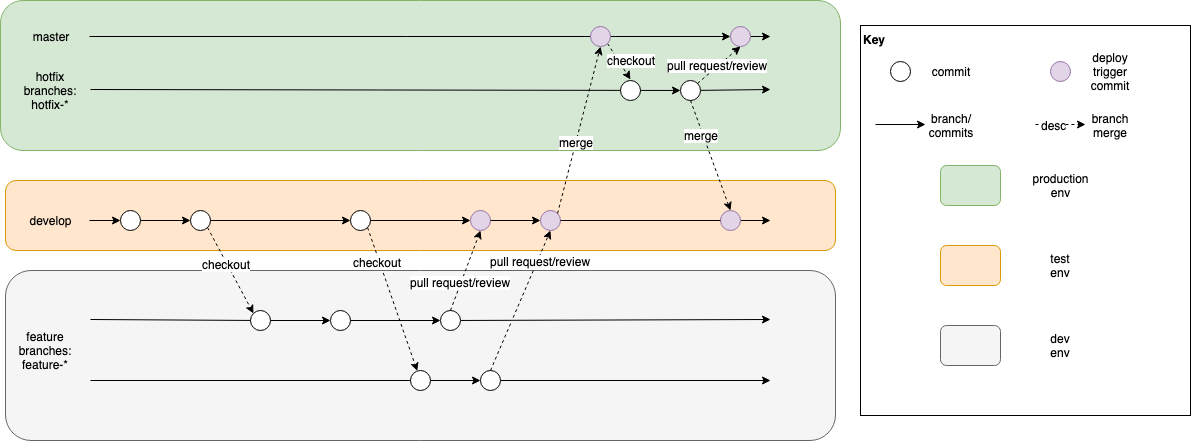

The diagram above was exported from draw.io. Its source (the exported page's mxGraphModel, read from the mxfile embedded in the PNG):
<mxGraphModel dx="1426" dy="832" grid="1" gridSize="10" guides="1" tooltips="1" connect="1" arrows="1" fold="1" page="1" pageScale="1" pageWidth="3300" pageHeight="4681" math="0" shadow="0">
  <root>
    <mxCell id="0" />
    <mxCell id="1" parent="0" />
    <mxCell id="YkqJvgVY6JuSjRWoeS2J-61" value="" style="rounded=1;whiteSpace=wrap;html=1;fillColor=#ffe6cc;strokeColor=#d79b00;" parent="1" vertex="1">
      <mxGeometry x="75" y="240" width="830" height="70" as="geometry" />
    </mxCell>
    <mxCell id="YkqJvgVY6JuSjRWoeS2J-60" value="" style="rounded=1;whiteSpace=wrap;html=1;fillColor=#d5e8d4;strokeColor=#82b366;" parent="1" vertex="1">
      <mxGeometry x="70" y="60" width="840" height="150" as="geometry" />
    </mxCell>
    <mxCell id="YkqJvgVY6JuSjRWoeS2J-36" value="" style="rounded=1;whiteSpace=wrap;html=1;fillColor=#f5f5f5;strokeColor=#666666;fontColor=#333333;" parent="1" vertex="1">
      <mxGeometry x="75" y="330" width="830" height="170" as="geometry" />
    </mxCell>
    <mxCell id="YkqJvgVY6JuSjRWoeS2J-3" value="master" style="text;html=1;strokeColor=none;fillColor=none;align=center;verticalAlign=middle;whiteSpace=wrap;rounded=0;" parent="1" vertex="1">
      <mxGeometry x="100" y="86" width="40" height="20" as="geometry" />
    </mxCell>
    <mxCell id="YkqJvgVY6JuSjRWoeS2J-4" value="" style="endArrow=classic;html=1;" parent="1" source="YkqJvgVY6JuSjRWoeS2J-48" edge="1">
      <mxGeometry width="50" height="50" relative="1" as="geometry">
        <mxPoint x="159" y="280" as="sourcePoint" />
        <mxPoint x="840" y="280" as="targetPoint" />
      </mxGeometry>
    </mxCell>
    <mxCell id="YkqJvgVY6JuSjRWoeS2J-5" value="develop" style="text;html=1;strokeColor=none;fillColor=none;align=center;verticalAlign=middle;whiteSpace=wrap;rounded=0;" parent="1" vertex="1">
      <mxGeometry x="100" y="270" width="40" height="20" as="geometry" />
    </mxCell>
    <mxCell id="YkqJvgVY6JuSjRWoeS2J-6" value="" style="ellipse;whiteSpace=wrap;html=1;aspect=fixed;" parent="1" vertex="1">
      <mxGeometry x="190" y="270" width="20" height="20" as="geometry" />
    </mxCell>
    <mxCell id="YkqJvgVY6JuSjRWoeS2J-7" value="" style="endArrow=classic;html=1;" parent="1" target="YkqJvgVY6JuSjRWoeS2J-6" edge="1">
      <mxGeometry width="50" height="50" relative="1" as="geometry">
        <mxPoint x="159" y="280" as="sourcePoint" />
        <mxPoint x="769" y="280" as="targetPoint" />
      </mxGeometry>
    </mxCell>
    <mxCell id="YkqJvgVY6JuSjRWoeS2J-8" value="" style="ellipse;whiteSpace=wrap;html=1;aspect=fixed;" parent="1" vertex="1">
      <mxGeometry x="260" y="270" width="20" height="20" as="geometry" />
    </mxCell>
    <mxCell id="YkqJvgVY6JuSjRWoeS2J-9" value="" style="endArrow=classic;html=1;" parent="1" source="YkqJvgVY6JuSjRWoeS2J-6" target="YkqJvgVY6JuSjRWoeS2J-8" edge="1">
      <mxGeometry width="50" height="50" relative="1" as="geometry">
        <mxPoint x="210" y="280" as="sourcePoint" />
        <mxPoint x="769" y="280" as="targetPoint" />
      </mxGeometry>
    </mxCell>
    <mxCell id="YkqJvgVY6JuSjRWoeS2J-10" value="feature branches:&lt;br&gt;feature-*&lt;br&gt;" style="text;html=1;strokeColor=none;fillColor=none;align=center;verticalAlign=middle;whiteSpace=wrap;rounded=0;" parent="1" vertex="1">
      <mxGeometry x="90" y="400" width="50" height="20" as="geometry" />
    </mxCell>
    <mxCell id="YkqJvgVY6JuSjRWoeS2J-11" value="" style="endArrow=classic;html=1;" parent="1" source="YkqJvgVY6JuSjRWoeS2J-25" edge="1">
      <mxGeometry width="50" height="50" relative="1" as="geometry">
        <mxPoint x="160" y="379" as="sourcePoint" />
        <mxPoint x="840" y="379" as="targetPoint" />
      </mxGeometry>
    </mxCell>
    <mxCell id="YkqJvgVY6JuSjRWoeS2J-12" value="" style="ellipse;whiteSpace=wrap;html=1;aspect=fixed;" parent="1" vertex="1">
      <mxGeometry x="320" y="370" width="20" height="20" as="geometry" />
    </mxCell>
    <mxCell id="YkqJvgVY6JuSjRWoeS2J-13" value="" style="endArrow=none;html=1;endFill=0;" parent="1" target="YkqJvgVY6JuSjRWoeS2J-12" edge="1">
      <mxGeometry width="50" height="50" relative="1" as="geometry">
        <mxPoint x="160" y="379" as="sourcePoint" />
        <mxPoint x="770" y="379" as="targetPoint" />
      </mxGeometry>
    </mxCell>
    <mxCell id="YkqJvgVY6JuSjRWoeS2J-14" value="" style="endArrow=classic;html=1;exitX=1;exitY=1;exitDx=0;exitDy=0;entryX=0;entryY=0;entryDx=0;entryDy=0;dashed=1;" parent="1" source="YkqJvgVY6JuSjRWoeS2J-8" target="YkqJvgVY6JuSjRWoeS2J-12" edge="1">
      <mxGeometry width="50" height="50" relative="1" as="geometry">
        <mxPoint x="350" y="510" as="sourcePoint" />
        <mxPoint x="400" y="460" as="targetPoint" />
      </mxGeometry>
    </mxCell>
    <mxCell id="YkqJvgVY6JuSjRWoeS2J-37" value="checkout" style="text;html=1;resizable=0;points=[];align=center;verticalAlign=middle;labelBackgroundColor=#ffffff;" parent="YkqJvgVY6JuSjRWoeS2J-14" vertex="1" connectable="0">
      <mxGeometry x="-0.1472" y="-1" relative="1" as="geometry">
        <mxPoint y="-1" as="offset" />
      </mxGeometry>
    </mxCell>
    <mxCell id="YkqJvgVY6JuSjRWoeS2J-15" value="" style="ellipse;whiteSpace=wrap;html=1;aspect=fixed;" parent="1" vertex="1">
      <mxGeometry x="400" y="370" width="20" height="20" as="geometry" />
    </mxCell>
    <mxCell id="YkqJvgVY6JuSjRWoeS2J-16" value="" style="endArrow=classic;html=1;" parent="1" source="YkqJvgVY6JuSjRWoeS2J-12" target="YkqJvgVY6JuSjRWoeS2J-15" edge="1">
      <mxGeometry width="50" height="50" relative="1" as="geometry">
        <mxPoint x="339.9999741736615" y="379.97727278596903" as="sourcePoint" />
        <mxPoint x="770" y="379" as="targetPoint" />
      </mxGeometry>
    </mxCell>
    <mxCell id="YkqJvgVY6JuSjRWoeS2J-17" value="" style="endArrow=classic;html=1;" parent="1" source="YkqJvgVY6JuSjRWoeS2J-23" edge="1">
      <mxGeometry width="50" height="50" relative="1" as="geometry">
        <mxPoint x="160" y="440" as="sourcePoint" />
        <mxPoint x="840" y="440" as="targetPoint" />
      </mxGeometry>
    </mxCell>
    <mxCell id="YkqJvgVY6JuSjRWoeS2J-18" value="" style="ellipse;whiteSpace=wrap;html=1;aspect=fixed;" parent="1" vertex="1">
      <mxGeometry x="420" y="270" width="20" height="20" as="geometry" />
    </mxCell>
    <mxCell id="YkqJvgVY6JuSjRWoeS2J-19" value="" style="endArrow=classic;html=1;" parent="1" source="YkqJvgVY6JuSjRWoeS2J-8" target="YkqJvgVY6JuSjRWoeS2J-18" edge="1">
      <mxGeometry width="50" height="50" relative="1" as="geometry">
        <mxPoint x="280" y="280" as="sourcePoint" />
        <mxPoint x="769" y="280" as="targetPoint" />
      </mxGeometry>
    </mxCell>
    <mxCell id="YkqJvgVY6JuSjRWoeS2J-20" value="" style="ellipse;whiteSpace=wrap;html=1;aspect=fixed;" parent="1" vertex="1">
      <mxGeometry x="480" y="430" width="20" height="20" as="geometry" />
    </mxCell>
    <mxCell id="YkqJvgVY6JuSjRWoeS2J-21" value="" style="endArrow=none;html=1;endFill=0;" parent="1" target="YkqJvgVY6JuSjRWoeS2J-20" edge="1">
      <mxGeometry width="50" height="50" relative="1" as="geometry">
        <mxPoint x="160" y="440" as="sourcePoint" />
        <mxPoint x="770" y="440" as="targetPoint" />
      </mxGeometry>
    </mxCell>
    <mxCell id="YkqJvgVY6JuSjRWoeS2J-22" value="" style="endArrow=classic;html=1;exitX=1;exitY=1;exitDx=0;exitDy=0;jumpStyle=arc;jumpSize=8;dashed=1;" parent="1" source="YkqJvgVY6JuSjRWoeS2J-18" target="YkqJvgVY6JuSjRWoeS2J-20" edge="1">
      <mxGeometry width="50" height="50" relative="1" as="geometry">
        <mxPoint x="370" y="530" as="sourcePoint" />
        <mxPoint x="420" y="480" as="targetPoint" />
      </mxGeometry>
    </mxCell>
    <mxCell id="YkqJvgVY6JuSjRWoeS2J-38" value="checkout" style="text;html=1;resizable=0;points=[];align=center;verticalAlign=middle;labelBackgroundColor=#ffffff;" parent="YkqJvgVY6JuSjRWoeS2J-22" vertex="1" connectable="0">
      <mxGeometry x="-0.5215" y="-2" relative="1" as="geometry">
        <mxPoint as="offset" />
      </mxGeometry>
    </mxCell>
    <mxCell id="YkqJvgVY6JuSjRWoeS2J-23" value="" style="ellipse;whiteSpace=wrap;html=1;aspect=fixed;" parent="1" vertex="1">
      <mxGeometry x="550" y="430" width="20" height="20" as="geometry" />
    </mxCell>
    <mxCell id="YkqJvgVY6JuSjRWoeS2J-24" value="" style="endArrow=classic;html=1;" parent="1" source="YkqJvgVY6JuSjRWoeS2J-20" target="YkqJvgVY6JuSjRWoeS2J-23" edge="1">
      <mxGeometry width="50" height="50" relative="1" as="geometry">
        <mxPoint x="500" y="440" as="sourcePoint" />
        <mxPoint x="770" y="440" as="targetPoint" />
      </mxGeometry>
    </mxCell>
    <mxCell id="YkqJvgVY6JuSjRWoeS2J-25" value="" style="ellipse;whiteSpace=wrap;html=1;aspect=fixed;" parent="1" vertex="1">
      <mxGeometry x="510" y="370" width="20" height="20" as="geometry" />
    </mxCell>
    <mxCell id="YkqJvgVY6JuSjRWoeS2J-26" value="" style="endArrow=classic;html=1;" parent="1" source="YkqJvgVY6JuSjRWoeS2J-15" target="YkqJvgVY6JuSjRWoeS2J-25" edge="1">
      <mxGeometry width="50" height="50" relative="1" as="geometry">
        <mxPoint x="389.99996712705797" y="379.9743590586486" as="sourcePoint" />
        <mxPoint x="770" y="379" as="targetPoint" />
      </mxGeometry>
    </mxCell>
    <mxCell id="YkqJvgVY6JuSjRWoeS2J-27" value="" style="ellipse;whiteSpace=wrap;html=1;aspect=fixed;fillColor=#e1d5e7;strokeColor=#9673a6;" parent="1" vertex="1">
      <mxGeometry x="540" y="270" width="20" height="20" as="geometry" />
    </mxCell>
    <mxCell id="YkqJvgVY6JuSjRWoeS2J-28" value="" style="endArrow=classic;html=1;" parent="1" source="YkqJvgVY6JuSjRWoeS2J-18" target="YkqJvgVY6JuSjRWoeS2J-27" edge="1">
      <mxGeometry width="50" height="50" relative="1" as="geometry">
        <mxPoint x="440" y="280" as="sourcePoint" />
        <mxPoint x="769" y="280" as="targetPoint" />
      </mxGeometry>
    </mxCell>
    <mxCell id="YkqJvgVY6JuSjRWoeS2J-30" value="" style="ellipse;whiteSpace=wrap;html=1;aspect=fixed;fillColor=#e1d5e7;strokeColor=#9673a6;" parent="1" vertex="1">
      <mxGeometry x="610" y="270" width="20" height="20" as="geometry" />
    </mxCell>
    <mxCell id="YkqJvgVY6JuSjRWoeS2J-31" value="" style="endArrow=classic;html=1;" parent="1" source="YkqJvgVY6JuSjRWoeS2J-27" target="YkqJvgVY6JuSjRWoeS2J-30" edge="1">
      <mxGeometry width="50" height="50" relative="1" as="geometry">
        <mxPoint x="530" y="280" as="sourcePoint" />
        <mxPoint x="769" y="280" as="targetPoint" />
      </mxGeometry>
    </mxCell>
    <mxCell id="YkqJvgVY6JuSjRWoeS2J-32" value="" style="endArrow=classic;html=1;exitX=0.5;exitY=0;exitDx=0;exitDy=0;entryX=0.5;entryY=1;entryDx=0;entryDy=0;jumpStyle=gap;dashed=1;" parent="1" source="YkqJvgVY6JuSjRWoeS2J-23" target="YkqJvgVY6JuSjRWoeS2J-30" edge="1">
      <mxGeometry width="50" height="50" relative="1" as="geometry">
        <mxPoint x="640" y="530" as="sourcePoint" />
        <mxPoint x="690" y="480" as="targetPoint" />
      </mxGeometry>
    </mxCell>
    <mxCell id="YkqJvgVY6JuSjRWoeS2J-39" value="pull request/review&lt;br&gt;" style="text;html=1;resizable=0;points=[];align=center;verticalAlign=middle;labelBackgroundColor=#ffffff;" parent="YkqJvgVY6JuSjRWoeS2J-32" vertex="1" connectable="0">
      <mxGeometry x="0.1759" y="-1" relative="1" as="geometry">
        <mxPoint x="13.5" y="-27.5" as="offset" />
      </mxGeometry>
    </mxCell>
    <mxCell id="YkqJvgVY6JuSjRWoeS2J-33" value="" style="endArrow=classic;html=1;exitX=1;exitY=0;exitDx=0;exitDy=0;entryX=0.5;entryY=1;entryDx=0;entryDy=0;dashed=1;" parent="1" source="YkqJvgVY6JuSjRWoeS2J-30" target="YkqJvgVY6JuSjRWoeS2J-34" edge="1">
      <mxGeometry width="50" height="50" relative="1" as="geometry">
        <mxPoint x="660" y="260" as="sourcePoint" />
        <mxPoint x="710" y="210" as="targetPoint" />
      </mxGeometry>
    </mxCell>
    <mxCell id="YkqJvgVY6JuSjRWoeS2J-56" value="merge" style="text;html=1;resizable=0;points=[];align=center;verticalAlign=middle;labelBackgroundColor=#ffffff;" parent="YkqJvgVY6JuSjRWoeS2J-33" vertex="1" connectable="0">
      <mxGeometry x="-0.1426" relative="1" as="geometry">
        <mxPoint as="offset" />
      </mxGeometry>
    </mxCell>
    <mxCell id="YkqJvgVY6JuSjRWoeS2J-41" value="" style="endArrow=classic;html=1;exitX=0.5;exitY=0;exitDx=0;exitDy=0;entryX=0.5;entryY=1;entryDx=0;entryDy=0;dashed=1;" parent="1" source="YkqJvgVY6JuSjRWoeS2J-25" target="YkqJvgVY6JuSjRWoeS2J-27" edge="1">
      <mxGeometry width="50" height="50" relative="1" as="geometry">
        <mxPoint x="550" y="580" as="sourcePoint" />
        <mxPoint x="600" y="530" as="targetPoint" />
      </mxGeometry>
    </mxCell>
    <mxCell id="YkqJvgVY6JuSjRWoeS2J-42" value="pull request/review" style="text;html=1;resizable=0;points=[];align=center;verticalAlign=middle;labelBackgroundColor=#ffffff;" parent="YkqJvgVY6JuSjRWoeS2J-41" vertex="1" connectable="0">
      <mxGeometry x="-0.3" y="1" relative="1" as="geometry">
        <mxPoint as="offset" />
      </mxGeometry>
    </mxCell>
    <mxCell id="YkqJvgVY6JuSjRWoeS2J-43" value="hotfix branches:&lt;br&gt;hotfix-*&lt;br&gt;" style="text;html=1;strokeColor=none;fillColor=none;align=center;verticalAlign=middle;whiteSpace=wrap;rounded=0;" parent="1" vertex="1">
      <mxGeometry x="100" y="140" width="40" height="20" as="geometry" />
    </mxCell>
    <mxCell id="YkqJvgVY6JuSjRWoeS2J-44" value="" style="endArrow=classic;html=1;" parent="1" source="YkqJvgVY6JuSjRWoeS2J-46" edge="1">
      <mxGeometry width="50" height="50" relative="1" as="geometry">
        <mxPoint x="160" y="149" as="sourcePoint" />
        <mxPoint x="840" y="149" as="targetPoint" />
      </mxGeometry>
    </mxCell>
    <mxCell id="YkqJvgVY6JuSjRWoeS2J-46" value="" style="ellipse;whiteSpace=wrap;html=1;aspect=fixed;" parent="1" vertex="1">
      <mxGeometry x="750" y="140" width="20" height="20" as="geometry" />
    </mxCell>
    <mxCell id="YkqJvgVY6JuSjRWoeS2J-47" value="" style="endArrow=classic;html=1;" parent="1" target="YkqJvgVY6JuSjRWoeS2J-46" edge="1">
      <mxGeometry width="50" height="50" relative="1" as="geometry">
        <mxPoint x="160" y="149" as="sourcePoint" />
        <mxPoint x="840" y="149" as="targetPoint" />
      </mxGeometry>
    </mxCell>
    <mxCell id="YkqJvgVY6JuSjRWoeS2J-48" value="" style="ellipse;whiteSpace=wrap;html=1;aspect=fixed;fillColor=#e1d5e7;strokeColor=#9673a6;" parent="1" vertex="1">
      <mxGeometry x="790" y="270" width="20" height="20" as="geometry" />
    </mxCell>
    <mxCell id="YkqJvgVY6JuSjRWoeS2J-49" value="" style="endArrow=none;html=1;endFill=0;" parent="1" source="YkqJvgVY6JuSjRWoeS2J-30" target="YkqJvgVY6JuSjRWoeS2J-48" edge="1">
      <mxGeometry width="50" height="50" relative="1" as="geometry">
        <mxPoint x="630" y="280" as="sourcePoint" />
        <mxPoint x="840" y="280" as="targetPoint" />
      </mxGeometry>
    </mxCell>
    <mxCell id="YkqJvgVY6JuSjRWoeS2J-50" value="" style="endArrow=classic;html=1;exitX=0.5;exitY=1;exitDx=0;exitDy=0;entryX=0.5;entryY=0;entryDx=0;entryDy=0;dashed=1;" parent="1" source="YkqJvgVY6JuSjRWoeS2J-46" target="YkqJvgVY6JuSjRWoeS2J-48" edge="1">
      <mxGeometry width="50" height="50" relative="1" as="geometry">
        <mxPoint x="870" y="240" as="sourcePoint" />
        <mxPoint x="920" y="190" as="targetPoint" />
      </mxGeometry>
    </mxCell>
    <mxCell id="YkqJvgVY6JuSjRWoeS2J-59" value="merge" style="text;html=1;resizable=0;points=[];align=center;verticalAlign=middle;labelBackgroundColor=#ffffff;" parent="YkqJvgVY6JuSjRWoeS2J-50" vertex="1" connectable="0">
      <mxGeometry x="0.0054" y="2" relative="1" as="geometry">
        <mxPoint x="-12" y="-20.5" as="offset" />
      </mxGeometry>
    </mxCell>
    <mxCell id="YkqJvgVY6JuSjRWoeS2J-35" value="" style="endArrow=classic;html=1;" parent="1" source="YkqJvgVY6JuSjRWoeS2J-52" edge="1">
      <mxGeometry width="50" height="50" relative="1" as="geometry">
        <mxPoint x="159" y="96" as="sourcePoint" />
        <mxPoint x="840" y="96" as="targetPoint" />
      </mxGeometry>
    </mxCell>
    <mxCell id="YkqJvgVY6JuSjRWoeS2J-45" value="" style="ellipse;whiteSpace=wrap;html=1;aspect=fixed;" parent="1" vertex="1">
      <mxGeometry x="690" y="140" width="20" height="20" as="geometry" />
    </mxCell>
    <mxCell id="YkqJvgVY6JuSjRWoeS2J-51" value="" style="endArrow=classic;html=1;exitX=1;exitY=1;exitDx=0;exitDy=0;dashed=1;" parent="1" source="YkqJvgVY6JuSjRWoeS2J-34" edge="1">
      <mxGeometry width="50" height="50" relative="1" as="geometry">
        <mxPoint x="910" y="189" as="sourcePoint" />
        <mxPoint x="700" y="139" as="targetPoint" />
      </mxGeometry>
    </mxCell>
    <mxCell id="YkqJvgVY6JuSjRWoeS2J-57" value="checkout" style="text;html=1;resizable=0;points=[];align=center;verticalAlign=middle;labelBackgroundColor=#ffffff;" parent="YkqJvgVY6JuSjRWoeS2J-51" vertex="1" connectable="0">
      <mxGeometry x="-0.1923" y="-3" relative="1" as="geometry">
        <mxPoint x="16.5" as="offset" />
      </mxGeometry>
    </mxCell>
    <mxCell id="YkqJvgVY6JuSjRWoeS2J-52" value="" style="ellipse;whiteSpace=wrap;html=1;aspect=fixed;fillColor=#e1d5e7;strokeColor=#9673a6;" parent="1" vertex="1">
      <mxGeometry x="800" y="86" width="20" height="20" as="geometry" />
    </mxCell>
    <mxCell id="YkqJvgVY6JuSjRWoeS2J-53" value="" style="endArrow=classic;html=1;" parent="1" target="YkqJvgVY6JuSjRWoeS2J-52" edge="1">
      <mxGeometry width="50" height="50" relative="1" as="geometry">
        <mxPoint x="159" y="96" as="sourcePoint" />
        <mxPoint x="840" y="96" as="targetPoint" />
      </mxGeometry>
    </mxCell>
    <mxCell id="YkqJvgVY6JuSjRWoeS2J-54" value="" style="endArrow=classic;html=1;exitX=1;exitY=0;exitDx=0;exitDy=0;entryX=0.5;entryY=1;entryDx=0;entryDy=0;dashed=1;" parent="1" source="YkqJvgVY6JuSjRWoeS2J-46" target="YkqJvgVY6JuSjRWoeS2J-52" edge="1">
      <mxGeometry width="50" height="50" relative="1" as="geometry">
        <mxPoint x="920" y="169" as="sourcePoint" />
        <mxPoint x="970" y="119" as="targetPoint" />
      </mxGeometry>
    </mxCell>
    <mxCell id="YkqJvgVY6JuSjRWoeS2J-58" value="pull request/review" style="text;html=1;resizable=0;points=[];align=center;verticalAlign=middle;labelBackgroundColor=#ffffff;" parent="YkqJvgVY6JuSjRWoeS2J-54" vertex="1" connectable="0">
      <mxGeometry x="-0.0516" y="1" relative="1" as="geometry">
        <mxPoint as="offset" />
      </mxGeometry>
    </mxCell>
    <mxCell id="YkqJvgVY6JuSjRWoeS2J-34" value="" style="ellipse;whiteSpace=wrap;html=1;aspect=fixed;fillColor=#e1d5e7;strokeColor=#9673a6;" parent="1" vertex="1">
      <mxGeometry x="660" y="86" width="20" height="20" as="geometry" />
    </mxCell>
    <mxCell id="YkqJvgVY6JuSjRWoeS2J-63" value="&lt;b&gt;Key&lt;/b&gt;" style="rounded=0;whiteSpace=wrap;html=1;verticalAlign=top;align=left;" parent="1" vertex="1">
      <mxGeometry x="930" y="85" width="330" height="390" as="geometry" />
    </mxCell>
    <mxCell id="YkqJvgVY6JuSjRWoeS2J-64" value="" style="ellipse;whiteSpace=wrap;html=1;aspect=fixed;" parent="1" vertex="1">
      <mxGeometry x="960" y="121" width="20" height="20" as="geometry" />
    </mxCell>
    <mxCell id="YkqJvgVY6JuSjRWoeS2J-65" value="commit" style="text;html=1;strokeColor=none;fillColor=none;align=center;verticalAlign=middle;whiteSpace=wrap;rounded=0;" parent="1" vertex="1">
      <mxGeometry x="1000" y="121" width="40" height="20" as="geometry" />
    </mxCell>
    <mxCell id="YkqJvgVY6JuSjRWoeS2J-66" value="" style="ellipse;whiteSpace=wrap;html=1;aspect=fixed;fillColor=#e1d5e7;strokeColor=#9673a6;" parent="1" vertex="1">
      <mxGeometry x="1120" y="121" width="20" height="20" as="geometry" />
    </mxCell>
    <mxCell id="YkqJvgVY6JuSjRWoeS2J-67" value="deploy trigger&lt;br&gt;commit&lt;br&gt;" style="text;html=1;strokeColor=none;fillColor=none;align=center;verticalAlign=middle;whiteSpace=wrap;rounded=0;" parent="1" vertex="1">
      <mxGeometry x="1160" y="121" width="40" height="20" as="geometry" />
    </mxCell>
    <mxCell id="YkqJvgVY6JuSjRWoeS2J-68" value="" style="endArrow=classic;html=1;" parent="1" edge="1">
      <mxGeometry width="50" height="50" relative="1" as="geometry">
        <mxPoint x="945" y="184" as="sourcePoint" />
        <mxPoint x="995" y="184" as="targetPoint" />
      </mxGeometry>
    </mxCell>
    <mxCell id="YkqJvgVY6JuSjRWoeS2J-70" value="branch/&lt;br&gt;commits" style="text;html=1;strokeColor=none;fillColor=none;align=center;verticalAlign=middle;whiteSpace=wrap;rounded=0;" parent="1" vertex="1">
      <mxGeometry x="1000" y="175" width="40" height="20" as="geometry" />
    </mxCell>
    <mxCell id="YkqJvgVY6JuSjRWoeS2J-71" value="" style="endArrow=classic;html=1;dashed=1;" parent="1" edge="1">
      <mxGeometry width="50" height="50" relative="1" as="geometry">
        <mxPoint x="1105" y="184" as="sourcePoint" />
        <mxPoint x="1155" y="184" as="targetPoint" />
      </mxGeometry>
    </mxCell>
    <mxCell id="YkqJvgVY6JuSjRWoeS2J-73" value="desc" style="text;html=1;resizable=0;points=[];align=center;verticalAlign=middle;labelBackgroundColor=#ffffff;" parent="YkqJvgVY6JuSjRWoeS2J-71" vertex="1" connectable="0">
      <mxGeometry x="-0.28" relative="1" as="geometry">
        <mxPoint as="offset" />
      </mxGeometry>
    </mxCell>
    <mxCell id="YkqJvgVY6JuSjRWoeS2J-72" value="branch merge&lt;br&gt;" style="text;html=1;strokeColor=none;fillColor=none;align=center;verticalAlign=middle;whiteSpace=wrap;rounded=0;" parent="1" vertex="1">
      <mxGeometry x="1160" y="175" width="40" height="20" as="geometry" />
    </mxCell>
    <mxCell id="YkqJvgVY6JuSjRWoeS2J-74" value="" style="rounded=1;whiteSpace=wrap;html=1;fillColor=#d5e8d4;strokeColor=#82b366;" parent="1" vertex="1">
      <mxGeometry x="1010" y="225" width="60" height="40" as="geometry" />
    </mxCell>
    <mxCell id="YkqJvgVY6JuSjRWoeS2J-75" value="production env" style="text;html=1;strokeColor=none;fillColor=none;align=center;verticalAlign=middle;whiteSpace=wrap;rounded=0;" parent="1" vertex="1">
      <mxGeometry x="1110" y="235" width="40" height="20" as="geometry" />
    </mxCell>
    <mxCell id="YkqJvgVY6JuSjRWoeS2J-76" value="" style="rounded=1;whiteSpace=wrap;html=1;fillColor=#ffe6cc;strokeColor=#d79b00;" parent="1" vertex="1">
      <mxGeometry x="1010" y="305" width="60" height="40" as="geometry" />
    </mxCell>
    <mxCell id="YkqJvgVY6JuSjRWoeS2J-77" value="test&lt;br&gt;env&lt;br&gt;" style="text;html=1;strokeColor=none;fillColor=none;align=center;verticalAlign=middle;whiteSpace=wrap;rounded=0;" parent="1" vertex="1">
      <mxGeometry x="1110" y="315" width="40" height="20" as="geometry" />
    </mxCell>
    <mxCell id="YkqJvgVY6JuSjRWoeS2J-78" value="" style="rounded=1;whiteSpace=wrap;html=1;fillColor=#f5f5f5;strokeColor=#666666;fontColor=#333333;" parent="1" vertex="1">
      <mxGeometry x="1010" y="385" width="60" height="40" as="geometry" />
    </mxCell>
    <mxCell id="YkqJvgVY6JuSjRWoeS2J-79" value="dev&lt;br&gt;env&lt;br&gt;" style="text;html=1;strokeColor=none;fillColor=none;align=center;verticalAlign=middle;whiteSpace=wrap;rounded=0;" parent="1" vertex="1">
      <mxGeometry x="1110" y="395" width="40" height="20" as="geometry" />
    </mxCell>
  </root>
</mxGraphModel>